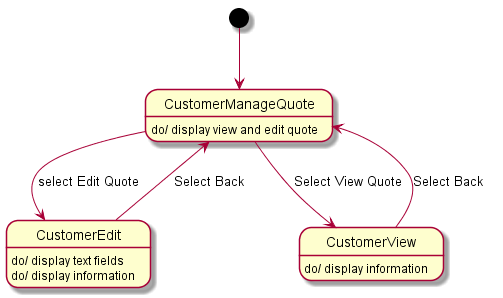

The diagram above was rendered by PlantUML. Its source (embedded in the PNG):
@startuml
[*] --> CustomerManageQuote
CustomerManageQuote : do/ display view and edit quote

CustomerManageQuote --> CustomerEdit : select Edit Quote
CustomerEdit : do/ display text fields
CustomerEdit: do/ display information

CustomerManageQuote --> CustomerView :  Select View Quote
CustomerView : do/ display information

CustomerView --> CustomerManageQuote : Select Back
CustomerEdit --> CustomerManageQuote : Select Back
@enduml